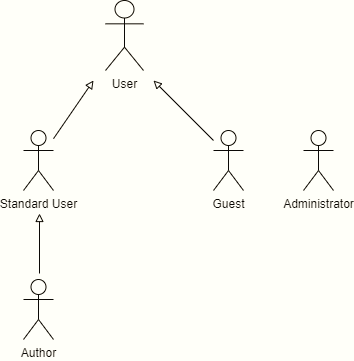

The diagram above was exported from draw.io. Its source (the exported page's mxGraphModel, read from the mxfile embedded in the PNG):
<mxGraphModel dx="813" dy="434" grid="1" gridSize="10" guides="1" tooltips="1" connect="1" arrows="1" fold="1" page="1" pageScale="1" pageWidth="1600" pageHeight="900" math="0" shadow="0">
  <root>
    <mxCell id="0" />
    <mxCell id="1" parent="0" />
    <mxCell id="Rs15HX8qOjH-ae_k1ykn-7" value="" style="rounded=0;orthogonalLoop=1;jettySize=auto;html=1;endArrow=block;endFill=0;" edge="1" parent="1">
      <mxGeometry relative="1" as="geometry">
        <mxPoint x="460" y="190" as="targetPoint" />
        <mxPoint x="520" y="250" as="sourcePoint" />
      </mxGeometry>
    </mxCell>
    <mxCell id="Rs15HX8qOjH-ae_k1ykn-1" value="Guest" style="shape=umlActor;verticalLabelPosition=bottom;verticalAlign=top;html=1;outlineConnect=0;rotation=0;" parent="1" vertex="1">
      <mxGeometry x="520" y="240" width="30" height="60" as="geometry" />
    </mxCell>
    <mxCell id="CeghAO_TTUtcmc8cGsZ9-11" style="edgeStyle=none;rounded=0;orthogonalLoop=1;jettySize=auto;html=1;endArrow=block;endFill=0;" edge="1" parent="1" source="Rs15HX8qOjH-ae_k1ykn-2">
      <mxGeometry relative="1" as="geometry">
        <mxPoint x="350" y="250" as="sourcePoint" />
        <mxPoint x="400" y="190" as="targetPoint" />
      </mxGeometry>
    </mxCell>
    <mxCell id="Rs15HX8qOjH-ae_k1ykn-2" value="&lt;div&gt;Standard User&lt;/div&gt;&lt;div&gt;&lt;br&gt;&lt;/div&gt;" style="shape=umlActor;verticalLabelPosition=bottom;verticalAlign=top;html=1;outlineConnect=0;" parent="1" vertex="1">
      <mxGeometry x="330" y="240" width="30" height="60" as="geometry" />
    </mxCell>
    <mxCell id="Rs15HX8qOjH-ae_k1ykn-3" value="User&lt;br&gt;" style="shape=umlActor;verticalLabelPosition=bottom;verticalAlign=top;html=1;outlineConnect=0;" parent="1" vertex="1">
      <mxGeometry x="412" y="110" width="38" height="70" as="geometry" />
    </mxCell>
    <mxCell id="Rs15HX8qOjH-ae_k1ykn-8" value="Administrator" style="shape=umlActor;verticalLabelPosition=bottom;verticalAlign=top;html=1;outlineConnect=0;" vertex="1" parent="1">
      <mxGeometry x="610" y="240" width="30" height="60" as="geometry" />
    </mxCell>
    <mxCell id="ImBplavazjwc3s4ywNoT-2" value="Author" style="shape=umlActor;verticalLabelPosition=bottom;verticalAlign=top;html=1;outlineConnect=0;" vertex="1" parent="1">
      <mxGeometry x="330" y="389" width="30" height="60" as="geometry" />
    </mxCell>
    <mxCell id="ImBplavazjwc3s4ywNoT-3" value="" style="rounded=0;orthogonalLoop=1;jettySize=auto;html=1;endArrow=block;endFill=0;" edge="1" parent="1">
      <mxGeometry relative="1" as="geometry">
        <mxPoint x="346" y="383" as="sourcePoint" />
        <mxPoint x="346" y="323" as="targetPoint" />
      </mxGeometry>
    </mxCell>
  </root>
</mxGraphModel>